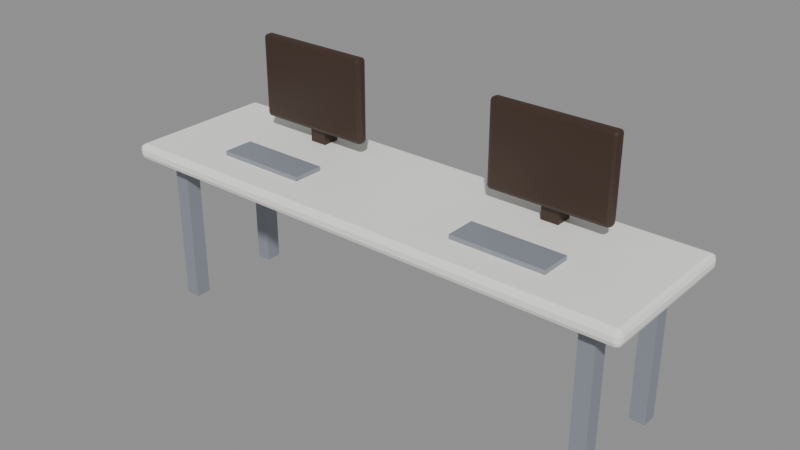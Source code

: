 # Source: int_mejaPC.blend  (saved by Blender 5.3.31; exported with 4.5.12 LTS)
import bpy
from mathutils import Matrix  # noqa: F401  (used for matrix-valued properties, if any)

bpy.ops.wm.read_factory_settings(use_empty=True)
scene = bpy.context.scene
scene.name = 'Scene'

# ---- images (referenced by path relative to the original .blend; pixels are not part of the script)
import os
ASSET_DIR = os.environ.get("B2B_ASSET_DIR", "")  # directory of the original .blend (textures are referenced by path, not embedded)
HERE = os.path.dirname(os.path.abspath(__file__))  # packed textures are extracted next to this script under _unpacked/

def load_image(name, relpath, width, height, colorspace="sRGB"):
    """Load a texture the original file referenced (path relative to the .blend, or extracted next to this script)."""
    p = next((c for c in (os.path.join(HERE, relpath), os.path.join(ASSET_DIR, relpath)) if relpath and os.path.exists(c)), "")
    if p:
        img = bpy.data.images.load(p, check_existing=True)
        img.name = name
    else:  # same state as the original file: an image datablock whose file is absent (Cycles renders it pink)
        img = bpy.data.images.new(name, width, height)
        img.source = "FILE"
        img.filepath = "//" + (relpath or name)
    img.colorspace_settings.name = colorspace
    return img
img_palet_int_mejapc = load_image('palet_int_mejaPC', '_unpacked/palet_int_mejaPC.9affd175.png', 12, 4, 'sRGB')

# ---- materials (node trees are filled in below, after node groups)
mat_palet_int_mejapc = bpy.data.materials.new('palet_int_mejaPC')

# ---- material node trees
mat_palet_int_mejapc.use_nodes = True; mat_palet_int_mejapc.node_tree.nodes.clear()
_N = mat_palet_int_mejapc.node_tree.nodes; _L = mat_palet_int_mejapc.node_tree.links
n0 = _N.new('ShaderNodeBsdfPrincipled'); n0.name = 'Principled BSDF'; n0.location = (-200, 100)
n0.inputs[10].default_value = 0.005
n1 = _N.new('ShaderNodeOutputMaterial'); n1.name = 'Material Output'; n1.location = (200, 100)
n2 = _N.new('ShaderNodeTexImage'); n2.name = 'Image Texture'; n2.location = (0, 0)
n2.image = img_palet_int_mejapc
n2.interpolation = 'Closest'
_L.new(n0.outputs[0], n1.inputs[0])
_L.new(n2.outputs[0], n0.inputs[0])
n1.is_active_output = True

# ---- meshes
me_int_mejapc = bpy.data.meshes.new('int_mejaPC')
me_int_mejapc.from_pydata([(-1.177, -0.3267, 0.67), (-1.177, -0.35, 0.6933), (-1.2, -0.3267, 0.6933), (-1.177, -0.3432, 0.6768), (-1.19, -0.3401, 0.6799), (-1.193, -0.3432, 0.6933), (-1.193, -0.3267, 0.6768), (-1.177, -0.35, 0.7167), (-1.177, -0.3267, 0.74), (-1.2, -0.3267, 0.7167), (-1.177, -0.3432, 0.7332), (-1.19, -0.3401, 0.7301), (-1.193, -0.3267, 0.7332), (-1.193, -0.3432, 0.7167), (-1.177, 0.3267, 0.67), (-1.2, 0.3267, 0.6933), (-1.177, 0.35, 0.6933), (-1.193, 0.3267, 0.6768), (-1.19, 0.3401, 0.6799), (-1.193, 0.3432, 0.6933), (-1.177, 0.3432, 0.6768), (-1.177, 0.3267, 0.74), (-1.177, 0.35, 0.7167), (-1.2, 0.3267, 0.7167), (-1.177, 0.3432, 0.7332), (-1.19, 0.3401, 0.7301), (-1.193, 0.3432, 0.7167), (-1.193, 0.3267, 0.7332), (1.177, -0.3267, 0.67), (1.2, -0.3267, 0.6933), (1.177, -0.35, 0.6933), (1.193, -0.3267, 0.6768), (1.19, -0.3401, 0.6799), (1.193, -0.3432, 0.6933), (1.177, -0.3432, 0.6768), (1.177, -0.3267, 0.74), (1.177, -0.35, 0.7167), (1.2, -0.3267, 0.7167), (1.177, -0.3432, 0.7332), (1.19, -0.3401, 0.7301), (1.193, -0.3432, 0.7167), (1.193, -0.3267, 0.7332), (1.177, 0.3267, 0.67), (1.177, 0.35, 0.6933), (1.2, 0.3267, 0.6933), (1.177, 0.3432, 0.6768), (1.19, 0.3401, 0.6799), (1.193, 0.3432, 0.6933), (1.193, 0.3267, 0.6768), (1.177, 0.3267, 0.74), (1.2, 0.3267, 0.7167), (1.177, 0.35, 0.7167), (1.193, 0.3267, 0.7332), (1.19, 0.3401, 0.7301), (1.193, 0.3432, 0.7167), (1.177, 0.3432, 0.7332), (-1.069, -0.2625, 0.0), (-1.069, -0.2625, 0.67), (-1.069, -0.1925, 0.0), (-1.069, -0.1925, 0.67), (-0.999, -0.2625, 0.0), (-0.999, -0.2625, 0.67), (-0.999, -0.1925, 0.0), (-0.999, -0.1925, 0.67), (-1.069, 0.1925, 0.0), (-1.069, 0.1925, 0.67), (-1.069, 0.2625, 0.0), (-1.069, 0.2625, 0.67), (-0.999, 0.1925, 0.0), (-0.999, 0.1925, 0.67), (-0.999, 0.2625, 0.0), (-0.999, 0.2625, 0.67), (0.999, -0.2625, 0.0), (0.999, -0.2625, 0.67), (0.999, -0.1925, 0.0), (0.999, -0.1925, 0.67), (1.069, -0.2625, 0.0), (1.069, -0.2625, 0.67), (1.069, -0.1925, 0.0), (1.069, -0.1925, 0.67), (0.999, 0.1925, 0.0), (0.999, 0.1925, 0.67), (0.999, 0.2625, 0.0), (0.999, 0.2625, 0.67), (1.069, 0.1925, 0.0), (1.069, 0.1925, 0.67), (1.069, 0.2625, 0.0), (1.069, 0.2625, 0.67), (-0.8583, 0.1417, 0.81), (-0.8583, 0.125, 0.8267), (-0.875, 0.1417, 0.8267), (-0.8583, 0.1299, 0.8149), (-0.868, 0.132, 0.817), (-0.8701, 0.1299, 0.8267), (-0.8701, 0.1417, 0.8149), (-0.8583, 0.125, 1.173), (-0.8583, 0.1417, 1.19), (-0.875, 0.1417, 1.173), (-0.8583, 0.1299, 1.185), (-0.868, 0.132, 1.183), (-0.8701, 0.1417, 1.185), (-0.8701, 0.1299, 1.173), (-0.8583, 0.1583, 0.81), (-0.875, 0.1583, 0.8267), (-0.8583, 0.175, 0.8267), (-0.8701, 0.1583, 0.8149), (-0.868, 0.168, 0.817), (-0.8701, 0.1701, 0.8267), (-0.8583, 0.1701, 0.8149), (-0.8583, 0.1583, 1.19), (-0.8583, 0.175, 1.173), (-0.875, 0.1583, 1.173), (-0.8583, 0.1701, 1.185), (-0.868, 0.168, 1.183), (-0.8701, 0.1701, 1.173), (-0.8701, 0.1583, 1.185), (-0.3417, 0.1417, 0.81), (-0.325, 0.1417, 0.8267), (-0.3417, 0.125, 0.8267), (-0.3299, 0.1417, 0.8149), (-0.332, 0.132, 0.817), (-0.3299, 0.1299, 0.8267), (-0.3417, 0.1299, 0.8149), (-0.3417, 0.1417, 1.19), (-0.3417, 0.125, 1.173), (-0.325, 0.1417, 1.173), (-0.3417, 0.1299, 1.185), (-0.332, 0.132, 1.183), (-0.3299, 0.1299, 1.173), (-0.3299, 0.1417, 1.185), (-0.3417, 0.1583, 0.81), (-0.3417, 0.175, 0.8267), (-0.325, 0.1583, 0.8267), (-0.3417, 0.1701, 0.8149), (-0.332, 0.168, 0.817), (-0.3299, 0.1701, 0.8267), (-0.3299, 0.1583, 0.8149), (-0.3417, 0.1583, 1.19), (-0.325, 0.1583, 1.173), (-0.3417, 0.175, 1.173), (-0.3299, 0.1583, 1.185), (-0.332, 0.168, 1.183), (-0.3299, 0.1701, 1.173), (-0.3417, 0.1701, 1.185), (-0.64, 0.16, 0.725), (-0.64, 0.16, 0.875), (-0.64, 0.24, 0.725), (-0.64, 0.24, 0.875), (-0.56, 0.16, 0.725), (-0.56, 0.16, 0.875), (-0.56, 0.24, 0.725), (-0.56, 0.24, 0.875), (-0.81, -0.19, 0.74), (-0.81, -0.19, 0.76), (-0.81, -0.05, 0.74), (-0.81, -0.05, 0.76), (-0.39, -0.19, 0.74), (-0.39, -0.19, 0.76), (-0.39, -0.05, 0.74), (-0.39, -0.05, 0.76), (0.3417, 0.1417, 0.81), (0.3417, 0.125, 0.8267), (0.325, 0.1417, 0.8267), (0.3417, 0.1299, 0.8149), (0.332, 0.132, 0.817), (0.3299, 0.1299, 0.8267), (0.3299, 0.1417, 0.8149), (0.3417, 0.125, 1.173), (0.3417, 0.1417, 1.19), (0.325, 0.1417, 1.173), (0.3417, 0.1299, 1.185), (0.332, 0.132, 1.183), (0.3299, 0.1417, 1.185), (0.3299, 0.1299, 1.173), (0.3417, 0.1583, 0.81), (0.325, 0.1583, 0.8267), (0.3417, 0.175, 0.8267), (0.3299, 0.1583, 0.8149), (0.332, 0.168, 0.817), (0.3299, 0.1701, 0.8267), (0.3417, 0.1701, 0.8149), (0.3417, 0.1583, 1.19), (0.3417, 0.175, 1.173), (0.325, 0.1583, 1.173), (0.3417, 0.1701, 1.185), (0.332, 0.168, 1.183), (0.3299, 0.1701, 1.173), (0.3299, 0.1583, 1.185), (0.8583, 0.1417, 0.81), (0.875, 0.1417, 0.8267), (0.8583, 0.125, 0.8267), (0.8701, 0.1417, 0.8149), (0.868, 0.132, 0.817), (0.8701, 0.1299, 0.8267), (0.8583, 0.1299, 0.8149), (0.8583, 0.1417, 1.19), (0.8583, 0.125, 1.173), (0.875, 0.1417, 1.173), (0.8583, 0.1299, 1.185), (0.868, 0.132, 1.183), (0.8701, 0.1299, 1.173), (0.8701, 0.1417, 1.185), (0.8583, 0.1583, 0.81), (0.8583, 0.175, 0.8267), (0.875, 0.1583, 0.8267), (0.8583, 0.1701, 0.8149), (0.868, 0.168, 0.817), (0.8701, 0.1701, 0.8267), (0.8701, 0.1583, 0.8149), (0.8583, 0.1583, 1.19), (0.875, 0.1583, 1.173), (0.8583, 0.175, 1.173), (0.8701, 0.1583, 1.185), (0.868, 0.168, 1.183), (0.8701, 0.1701, 1.173), (0.8583, 0.1701, 1.185), (0.56, 0.16, 0.725), (0.56, 0.16, 0.875), (0.56, 0.24, 0.725), (0.56, 0.24, 0.875), (0.64, 0.16, 0.725), (0.64, 0.16, 0.875), (0.64, 0.24, 0.725), (0.64, 0.24, 0.875), (0.39, -0.19, 0.74), (0.39, -0.19, 0.76), (0.39, -0.05, 0.74), (0.39, -0.05, 0.76), (0.81, -0.19, 0.74), (0.81, -0.19, 0.76), (0.81, -0.05, 0.74), (0.81, -0.05, 0.76)], [], [(0, 3, 4, 6), (1, 5, 4, 3), (2, 6, 4, 5), (7, 10, 11, 13), (8, 12, 11, 10), (9, 13, 11, 12), (14, 17, 18, 20), (15, 19, 18, 17), (16, 20, 18, 19), (21, 24, 25, 27), (22, 26, 25, 24), (23, 27, 25, 26), (28, 31, 32, 34), (29, 33, 32, 31), (30, 34, 32, 33), (35, 38, 39, 41), (36, 40, 39, 38), (37, 41, 39, 40), (42, 45, 46, 48), (43, 47, 46, 45), (44, 48, 46, 47), (49, 52, 53, 55), (50, 54, 53, 52), (51, 55, 53, 54), (14, 0, 6, 17), (17, 6, 2, 15), (1, 7, 13, 5), (5, 13, 9, 2), (8, 21, 27, 12), (12, 27, 23, 9), (22, 16, 19, 26), (26, 19, 15, 23), (42, 14, 20, 45), (45, 20, 16, 43), (21, 49, 55, 24), (24, 55, 51, 22), (50, 44, 47, 54), (54, 47, 43, 51), (28, 42, 48, 31), (31, 48, 44, 29), (49, 35, 41, 52), (52, 41, 37, 50), (36, 30, 33, 40), (40, 33, 29, 37), (0, 28, 34, 3), (3, 34, 30, 1), (35, 8, 10, 38), (38, 10, 7, 36), (14, 42, 28, 0), (2, 9, 23, 15), (30, 36, 7, 1), (49, 21, 8, 35), (16, 22, 51, 43), (44, 50, 37, 29), (56, 57, 59, 58), (58, 59, 63, 62), (62, 63, 61, 60), (60, 61, 57, 56), (58, 62, 60, 56), (63, 59, 57, 61), (64, 65, 67, 66), (66, 67, 71, 70), (70, 71, 69, 68), (68, 69, 65, 64), (66, 70, 68, 64), (71, 67, 65, 69), (72, 73, 75, 74), (74, 75, 79, 78), (78, 79, 77, 76), (76, 77, 73, 72), (74, 78, 76, 72), (79, 75, 73, 77), (80, 81, 83, 82), (82, 83, 87, 86), (86, 87, 85, 84), (84, 85, 81, 80), (82, 86, 84, 80), (87, 83, 81, 85), (88, 91, 92, 94), (89, 93, 92, 91), (90, 94, 92, 93), (95, 98, 99, 101), (96, 100, 99, 98), (97, 101, 99, 100), (102, 105, 106, 108), (103, 107, 106, 105), (104, 108, 106, 107), (109, 112, 113, 115), (110, 114, 113, 112), (111, 115, 113, 114), (116, 119, 120, 122), (117, 121, 120, 119), (118, 122, 120, 121), (123, 126, 127, 129), (124, 128, 127, 126), (125, 129, 127, 128), (130, 133, 134, 136), (131, 135, 134, 133), (132, 136, 134, 135), (137, 140, 141, 143), (138, 142, 141, 140), (139, 143, 141, 142), (102, 88, 94, 105), (105, 94, 90, 103), (89, 95, 101, 93), (93, 101, 97, 90), (96, 109, 115, 100), (100, 115, 111, 97), (110, 104, 107, 114), (114, 107, 103, 111), (130, 102, 108, 133), (133, 108, 104, 131), (109, 137, 143, 112), (112, 143, 139, 110), (138, 132, 135, 142), (142, 135, 131, 139), (116, 130, 136, 119), (119, 136, 132, 117), (137, 123, 129, 140), (140, 129, 125, 138), (124, 118, 121, 128), (128, 121, 117, 125), (88, 116, 122, 91), (91, 122, 118, 89), (123, 96, 98, 126), (126, 98, 95, 124), (102, 130, 116, 88), (90, 97, 111, 103), (118, 124, 95, 89), (137, 109, 96, 123), (104, 110, 139, 131), (132, 138, 125, 117), (144, 145, 147, 146), (146, 147, 151, 150), (150, 151, 149, 148), (148, 149, 145, 144), (146, 150, 148, 144), (151, 147, 145, 149), (152, 153, 155, 154), (154, 155, 159, 158), (158, 159, 157, 156), (156, 157, 153, 152), (154, 158, 156, 152), (159, 155, 153, 157), (160, 163, 164, 166), (161, 165, 164, 163), (162, 166, 164, 165), (167, 170, 171, 173), (168, 172, 171, 170), (169, 173, 171, 172), (174, 177, 178, 180), (175, 179, 178, 177), (176, 180, 178, 179), (181, 184, 185, 187), (182, 186, 185, 184), (183, 187, 185, 186), (188, 191, 192, 194), (189, 193, 192, 191), (190, 194, 192, 193), (195, 198, 199, 201), (196, 200, 199, 198), (197, 201, 199, 200), (202, 205, 206, 208), (203, 207, 206, 205), (204, 208, 206, 207), (209, 212, 213, 215), (210, 214, 213, 212), (211, 215, 213, 214), (174, 160, 166, 177), (177, 166, 162, 175), (161, 167, 173, 165), (165, 173, 169, 162), (168, 181, 187, 172), (172, 187, 183, 169), (182, 176, 179, 186), (186, 179, 175, 183), (202, 174, 180, 205), (205, 180, 176, 203), (181, 209, 215, 184), (184, 215, 211, 182), (210, 204, 207, 214), (214, 207, 203, 211), (188, 202, 208, 191), (191, 208, 204, 189), (209, 195, 201, 212), (212, 201, 197, 210), (196, 190, 193, 200), (200, 193, 189, 197), (160, 188, 194, 163), (163, 194, 190, 161), (195, 168, 170, 198), (198, 170, 167, 196), (174, 202, 188, 160), (162, 169, 183, 175), (190, 196, 167, 161), (209, 181, 168, 195), (176, 182, 211, 203), (204, 210, 197, 189), (216, 217, 219, 218), (218, 219, 223, 222), (222, 223, 221, 220), (220, 221, 217, 216), (218, 222, 220, 216), (223, 219, 217, 221), (224, 225, 227, 226), (226, 227, 231, 230), (230, 231, 229, 228), (228, 229, 225, 224), (226, 230, 228, 224), (231, 227, 225, 229)])
_uv = me_int_mejapc.uv_layers.new(name='UVMap')
_uv.uv.foreach_set('vector', [0.1667, 0.5, 0.1667, 0.5, 0.1667, 0.5, 0.1667, 0.5, 0.1667, 0.5, 0.1667, 0.5, 0.1667, 0.5, 0.1667, 0.5, 0.1667, 0.5, 0.1667, 0.5, 0.1667, 0.5, 0.1667, 0.5, 0.1667, 0.5, 0.1667, 0.5, 0.1667, 0.5, 0.1667, 0.5, 0.1667, 0.5, 0.1667, 0.5, 0.1667, 0.5, 0.1667, 0.5, 0.1667, 0.5, 0.1667, 0.5, 0.1667, 0.5, 0.1667, 0.5, 0.1667, 0.5, 0.1667, 0.5, 0.1667, 0.5, 0.1667, 0.5, 0.1667, 0.5, 0.1667, 0.5, 0.1667, 0.5, 0.1667, 0.5, 0.1667, 0.5, 0.1667, 0.5, 0.1667, 0.5, 0.1667, 0.5, 0.1667, 0.5, 0.1667, 0.5, 0.1667, 0.5, 0.1667, 0.5, 0.1667, 0.5, 0.1667, 0.5, 0.1667, 0.5, 0.1667, 0.5, 0.1667, 0.5, 0.1667, 0.5, 0.1667, 0.5, 0.1667, 0.5, 0.1667, 0.5, 0.1667, 0.5, 0.1667, 0.5, 0.1667, 0.5, 0.1667, 0.5, 0.1667, 0.5, 0.1667, 0.5, 0.1667, 0.5, 0.1667, 0.5, 0.1667, 0.5, 0.1667, 0.5, 0.1667, 0.5, 0.1667, 0.5, 0.1667, 0.5, 0.1667, 0.5, 0.1667, 0.5, 0.1667, 0.5, 0.1667, 0.5, 0.1667, 0.5, 0.1667, 0.5, 0.1667, 0.5, 0.1667, 0.5, 0.1667, 0.5, 0.1667, 0.5, 0.1667, 0.5, 0.1667, 0.5, 0.1667, 0.5, 0.1667, 0.5, 0.1667, 0.5, 0.1667, 0.5, 0.1667, 0.5, 0.1667, 0.5, 0.1667, 0.5, 0.1667, 0.5, 0.1667, 0.5, 0.1667, 0.5, 0.1667, 0.5, 0.1667, 0.5, 0.1667, 0.5, 0.1667, 0.5, 0.1667, 0.5, 0.1667, 0.5, 0.1667, 0.5, 0.1667, 0.5, 0.1667, 0.5, 0.1667, 0.5, 0.1667, 0.5, 0.1667, 0.5, 0.1667, 0.5, 0.1667, 0.5, 0.1667, 0.5, 0.1667, 0.5, 0.1667, 0.5, 0.1667, 0.5, 0.1667, 0.5, 0.1667, 0.5, 0.1667, 0.5, 0.1667, 0.5, 0.1667, 0.5, 0.1667, 0.5, 0.1667, 0.5, 0.1667, 0.5, 0.1667, 0.5, 0.1667, 0.5, 0.1667, 0.5, 0.1667, 0.5, 0.1667, 0.5, 0.1667, 0.5, 0.1667, 0.5, 0.1667, 0.5, 0.1667, 0.5, 0.1667, 0.5, 0.1667, 0.5, 0.1667, 0.5, 0.1667, 0.5, 0.1667, 0.5, 0.1667, 0.5, 0.1667, 0.5, 0.1667, 0.5, 0.1667, 0.5, 0.1667, 0.5, 0.1667, 0.5, 0.1667, 0.5, 0.1667, 0.5, 0.1667, 0.5, 0.1667, 0.5, 0.1667, 0.5, 0.1667, 0.5, 0.1667, 0.5, 0.1667, 0.5, 0.1667, 0.5, 0.1667, 0.5, 0.1667, 0.5, 0.1667, 0.5, 0.1667, 0.5, 0.1667, 0.5, 0.1667, 0.5, 0.1667, 0.5, 0.1667, 0.5, 0.1667, 0.5, 0.1667, 0.5, 0.1667, 0.5, 0.1667, 0.5, 0.1667, 0.5, 0.1667, 0.5, 0.1667, 0.5, 0.1667, 0.5, 0.1667, 0.5, 0.1667, 0.5, 0.1667, 0.5, 0.1667, 0.5, 0.1667, 0.5, 0.1667, 0.5, 0.1667, 0.5, 0.1667, 0.5, 0.1667, 0.5, 0.1667, 0.5, 0.1667, 0.5, 0.1667, 0.5, 0.1667, 0.5, 0.1667, 0.5, 0.1667, 0.5, 0.1667, 0.5, 0.1667, 0.5, 0.1667, 0.5, 0.1667, 0.5, 0.1667, 0.5, 0.1667, 0.5, 0.1667, 0.5, 0.1667, 0.5, 0.1667, 0.5, 0.1667, 0.5, 0.1667, 0.5, 0.1667, 0.5, 0.1667, 0.5, 0.1667, 0.5, 0.1667, 0.5, 0.1667, 0.5, 0.1667, 0.5, 0.1667, 0.5, 0.1667, 0.5, 0.1667, 0.5, 0.1667, 0.5, 0.1667, 0.5, 0.1667, 0.5, 0.1667, 0.5, 0.1667, 0.5, 0.1667, 0.5, 0.1667, 0.5, 0.1667, 0.5, 0.1667, 0.5, 0.1667, 0.5, 0.1667, 0.5, 0.1667, 0.5, 0.1667, 0.5, 0.1667, 0.5, 0.1667, 0.5, 0.1667, 0.5, 0.1667, 0.5, 0.1667, 0.5, 0.1667, 0.5, 0.1667, 0.5, 0.1667, 0.5, 0.1667, 0.5, 0.1667, 0.5, 0.1667, 0.5, 0.1667, 0.5, 0.1667, 0.5, 0.5, 0.5, 0.5, 0.5, 0.5, 0.5, 0.5, 0.5, 0.5, 0.5, 0.5, 0.5, 0.5, 0.5, 0.5, 0.5, 0.5, 0.5, 0.5, 0.5, 0.5, 0.5, 0.5, 0.5, 0.5, 0.5, 0.5, 0.5, 0.5, 0.5, 0.5, 0.5, 0.5, 0.5, 0.5, 0.5, 0.5, 0.5, 0.5, 0.5, 0.5, 0.5, 0.5, 0.5, 0.5, 0.5, 0.5, 0.5, 0.5, 0.5, 0.5, 0.5, 0.5, 0.5, 0.5, 0.5, 0.5, 0.5, 0.5, 0.5, 0.5, 0.5, 0.5, 0.5, 0.5, 0.5, 0.5, 0.5, 0.5, 0.5, 0.5, 0.5, 0.5, 0.5, 0.5, 0.5, 0.5, 0.5, 0.5, 0.5, 0.5, 0.5, 0.5, 0.5, 0.5, 0.5, 0.5, 0.5, 0.5, 0.5, 0.5, 0.5, 0.5, 0.5, 0.5, 0.5, 0.5, 0.5, 0.5, 0.5, 0.5, 0.5, 0.5, 0.5, 0.5, 0.5, 0.5, 0.5, 0.5, 0.5, 0.5, 0.5, 0.5, 0.5, 0.5, 0.5, 0.5, 0.5, 0.5, 0.5, 0.5, 0.5, 0.5, 0.5, 0.5, 0.5, 0.5, 0.5, 0.5, 0.5, 0.5, 0.5, 0.5, 0.5, 0.5, 0.5, 0.5, 0.5, 0.5, 0.5, 0.5, 0.5, 0.5, 0.5, 0.5, 0.5, 0.5, 0.5, 0.5, 0.5, 0.5, 0.5, 0.5, 0.5, 0.5, 0.5, 0.5, 0.5, 0.5, 0.5, 0.5, 0.5, 0.5, 0.5, 0.5, 0.5, 0.5, 0.5, 0.5, 0.5, 0.5, 0.5, 0.5, 0.5, 0.5, 0.5, 0.5, 0.5, 0.5, 0.5, 0.5, 0.5, 0.5, 0.5, 0.5, 0.5, 0.5, 0.5, 0.5, 0.5, 0.5, 0.5, 0.8333, 0.5, 0.8333, 0.5, 0.8333, 0.5, 0.8333, 0.5, 0.8333, 0.5, 0.8333, 0.5, 0.8333, 0.5, 0.8333, 0.5, 0.8333, 0.5, 0.8333, 0.5, 0.8333, 0.5, 0.8333, 0.5, 0.8333, 0.5, 0.8333, 0.5, 0.8333, 0.5, 0.8333, 0.5, 0.8333, 0.5, 0.8333, 0.5, 0.8333, 0.5, 0.8333, 0.5, 0.8333, 0.5, 0.8333, 0.5, 0.8333, 0.5, 0.8333, 0.5, 0.8333, 0.5, 0.8333, 0.5, 0.8333, 0.5, 0.8333, 0.5, 0.8333, 0.5, 0.8333, 0.5, 0.8333, 0.5, 0.8333, 0.5, 0.8333, 0.5, 0.8333, 0.5, 0.8333, 0.5, 0.8333, 0.5, 0.8333, 0.5, 0.8333, 0.5, 0.8333, 0.5, 0.8333, 0.5, 0.8333, 0.5, 0.8333, 0.5, 0.8333, 0.5, 0.8333, 0.5, 0.8333, 0.5, 0.8333, 0.5, 0.8333, 0.5, 0.8333, 0.5, 0.8333, 0.5, 0.8333, 0.5, 0.8333, 0.5, 0.8333, 0.5, 0.8333, 0.5, 0.8333, 0.5, 0.8333, 0.5, 0.8333, 0.5, 0.8333, 0.5, 0.8333, 0.5, 0.8333, 0.5, 0.8333, 0.5, 0.8333, 0.5, 0.8333, 0.5, 0.8333, 0.5, 0.8333, 0.5, 0.8333, 0.5, 0.8333, 0.5, 0.8333, 0.5, 0.8333, 0.5, 0.8333, 0.5, 0.8333, 0.5, 0.8333, 0.5, 0.8333, 0.5, 0.8333, 0.5, 0.8333, 0.5, 0.8333, 0.5, 0.8333, 0.5, 0.8333, 0.5, 0.8333, 0.5, 0.8333, 0.5, 0.8333, 0.5, 0.8333, 0.5, 0.8333, 0.5, 0.8333, 0.5, 0.8333, 0.5, 0.8333, 0.5, 0.8333, 0.5, 0.8333, 0.5, 0.8333, 0.5, 0.8333, 0.5, 0.8333, 0.5, 0.8333, 0.5, 0.8333, 0.5, 0.8333, 0.5, 0.8333, 0.5, 0.8333, 0.5, 0.8333, 0.5, 0.8333, 0.5, 0.8333, 0.5, 0.8333, 0.5, 0.8333, 0.5, 0.8333, 0.5, 0.8333, 0.5, 0.8333, 0.5, 0.8333, 0.5, 0.8333, 0.5, 0.8333, 0.5, 0.8333, 0.5, 0.8333, 0.5, 0.8333, 0.5, 0.8333, 0.5, 0.8333, 0.5, 0.8333, 0.5, 0.8333, 0.5, 0.8333, 0.5, 0.8333, 0.5, 0.8333, 0.5, 0.8333, 0.5, 0.8333, 0.5, 0.8333, 0.5, 0.8333, 0.5, 0.8333, 0.5, 0.8333, 0.5, 0.8333, 0.5, 0.8333, 0.5, 0.8333, 0.5, 0.8333, 0.5, 0.8333, 0.5, 0.8333, 0.5, 0.8333, 0.5, 0.8333, 0.5, 0.8333, 0.5, 0.8333, 0.5, 0.8333, 0.5, 0.8333, 0.5, 0.8333, 0.5, 0.8333, 0.5, 0.8333, 0.5, 0.8333, 0.5, 0.8333, 0.5, 0.8333, 0.5, 0.8333, 0.5, 0.8333, 0.5, 0.8333, 0.5, 0.8333, 0.5, 0.8333, 0.5, 0.8333, 0.5, 0.8333, 0.5, 0.8333, 0.5, 0.8333, 0.5, 0.8333, 0.5, 0.8333, 0.5, 0.8333, 0.5, 0.8333, 0.5, 0.8333, 0.5, 0.8333, 0.5, 0.8333, 0.5, 0.8333, 0.5, 0.8333, 0.5, 0.8333, 0.5, 0.8333, 0.5, 0.8333, 0.5, 0.8333, 0.5, 0.8333, 0.5, 0.8333, 0.5, 0.8333, 0.5, 0.8333, 0.5, 0.8333, 0.5, 0.8333, 0.5, 0.8333, 0.5, 0.8333, 0.5, 0.8333, 0.5, 0.8333, 0.5, 0.8333, 0.5, 0.8333, 0.5, 0.8333, 0.5, 0.8333, 0.5, 0.8333, 0.5, 0.8333, 0.5, 0.8333, 0.5, 0.8333, 0.5, 0.8333, 0.5, 0.8333, 0.5, 0.8333, 0.5, 0.8333, 0.5, 0.8333, 0.5, 0.8333, 0.5, 0.8333, 0.5, 0.8333, 0.5, 0.8333, 0.5, 0.8333, 0.5, 0.8333, 0.5, 0.8333, 0.5, 0.8333, 0.5, 0.8333, 0.5, 0.8333, 0.5, 0.8333, 0.5, 0.8333, 0.5, 0.8333, 0.5, 0.8333, 0.5, 0.8333, 0.5, 0.8333, 0.5, 0.8333, 0.5, 0.8333, 0.5, 0.8333, 0.5, 0.8333, 0.5, 0.8333, 0.5, 0.8333, 0.5, 0.8333, 0.5, 0.8333, 0.5, 0.8333, 0.5, 0.8333, 0.5, 0.8333, 0.5, 0.8333, 0.5, 0.8333, 0.5, 0.8333, 0.5, 0.8333, 0.5, 0.8333, 0.5, 0.8333, 0.5, 0.8333, 0.5, 0.8333, 0.5, 0.8333, 0.5, 0.8333, 0.5, 0.8333, 0.5, 0.8333, 0.5, 0.8333, 0.5, 0.8333, 0.5, 0.8333, 0.5, 0.8333, 0.5, 0.8333, 0.5, 0.8333, 0.5, 0.8333, 0.5, 0.8333, 0.5, 0.8333, 0.5, 0.8333, 0.5, 0.8333, 0.5, 0.8333, 0.5, 0.8333, 0.5, 0.8333, 0.5, 0.8333, 0.5, 0.8333, 0.5, 0.5, 0.5, 0.5, 0.5, 0.5, 0.5, 0.5, 0.5, 0.5, 0.5, 0.5, 0.5, 0.5, 0.5, 0.5, 0.5, 0.5, 0.5, 0.5, 0.5, 0.5, 0.5, 0.5, 0.5, 0.5, 0.5, 0.5, 0.5, 0.5, 0.5, 0.5, 0.5, 0.5, 0.5, 0.5, 0.5, 0.5, 0.5, 0.5, 0.5, 0.5, 0.5, 0.5, 0.5, 0.5, 0.5, 0.5, 0.5, 0.8333, 0.5, 0.8333, 0.5, 0.8333, 0.5, 0.8333, 0.5, 0.8333, 0.5, 0.8333, 0.5, 0.8333, 0.5, 0.8333, 0.5, 0.8333, 0.5, 0.8333, 0.5, 0.8333, 0.5, 0.8333, 0.5, 0.8333, 0.5, 0.8333, 0.5, 0.8333, 0.5, 0.8333, 0.5, 0.8333, 0.5, 0.8333, 0.5, 0.8333, 0.5, 0.8333, 0.5, 0.8333, 0.5, 0.8333, 0.5, 0.8333, 0.5, 0.8333, 0.5, 0.8333, 0.5, 0.8333, 0.5, 0.8333, 0.5, 0.8333, 0.5, 0.8333, 0.5, 0.8333, 0.5, 0.8333, 0.5, 0.8333, 0.5, 0.8333, 0.5, 0.8333, 0.5, 0.8333, 0.5, 0.8333, 0.5, 0.8333, 0.5, 0.8333, 0.5, 0.8333, 0.5, 0.8333, 0.5, 0.8333, 0.5, 0.8333, 0.5, 0.8333, 0.5, 0.8333, 0.5, 0.8333, 0.5, 0.8333, 0.5, 0.8333, 0.5, 0.8333, 0.5, 0.8333, 0.5, 0.8333, 0.5, 0.8333, 0.5, 0.8333, 0.5, 0.8333, 0.5, 0.8333, 0.5, 0.8333, 0.5, 0.8333, 0.5, 0.8333, 0.5, 0.8333, 0.5, 0.8333, 0.5, 0.8333, 0.5, 0.8333, 0.5, 0.8333, 0.5, 0.8333, 0.5, 0.8333, 0.5, 0.8333, 0.5, 0.8333, 0.5, 0.8333, 0.5, 0.8333, 0.5, 0.8333, 0.5, 0.8333, 0.5, 0.8333, 0.5, 0.8333, 0.5, 0.8333, 0.5, 0.8333, 0.5, 0.8333, 0.5, 0.8333, 0.5, 0.8333, 0.5, 0.8333, 0.5, 0.8333, 0.5, 0.8333, 0.5, 0.8333, 0.5, 0.8333, 0.5, 0.8333, 0.5, 0.8333, 0.5, 0.8333, 0.5, 0.8333, 0.5, 0.8333, 0.5, 0.8333, 0.5, 0.8333, 0.5, 0.8333, 0.5, 0.8333, 0.5, 0.8333, 0.5, 0.8333, 0.5, 0.8333, 0.5, 0.8333, 0.5, 0.8333, 0.5, 0.8333, 0.5, 0.8333, 0.5, 0.8333, 0.5, 0.8333, 0.5, 0.8333, 0.5, 0.8333, 0.5, 0.8333, 0.5, 0.8333, 0.5, 0.8333, 0.5, 0.8333, 0.5, 0.8333, 0.5, 0.8333, 0.5, 0.8333, 0.5, 0.8333, 0.5, 0.8333, 0.5, 0.8333, 0.5, 0.8333, 0.5, 0.8333, 0.5, 0.8333, 0.5, 0.8333, 0.5, 0.8333, 0.5, 0.8333, 0.5, 0.8333, 0.5, 0.8333, 0.5, 0.8333, 0.5, 0.8333, 0.5, 0.8333, 0.5, 0.8333, 0.5, 0.8333, 0.5, 0.8333, 0.5, 0.8333, 0.5, 0.8333, 0.5, 0.8333, 0.5, 0.8333, 0.5, 0.8333, 0.5, 0.8333, 0.5, 0.8333, 0.5, 0.8333, 0.5, 0.8333, 0.5, 0.8333, 0.5, 0.8333, 0.5, 0.8333, 0.5, 0.8333, 0.5, 0.8333, 0.5, 0.8333, 0.5, 0.8333, 0.5, 0.8333, 0.5, 0.8333, 0.5, 0.8333, 0.5, 0.8333, 0.5, 0.8333, 0.5, 0.8333, 0.5, 0.8333, 0.5, 0.8333, 0.5, 0.8333, 0.5, 0.8333, 0.5, 0.8333, 0.5, 0.8333, 0.5, 0.8333, 0.5, 0.8333, 0.5, 0.8333, 0.5, 0.8333, 0.5, 0.8333, 0.5, 0.8333, 0.5, 0.8333, 0.5, 0.8333, 0.5, 0.8333, 0.5, 0.8333, 0.5, 0.8333, 0.5, 0.8333, 0.5, 0.8333, 0.5, 0.8333, 0.5, 0.8333, 0.5, 0.8333, 0.5, 0.8333, 0.5, 0.8333, 0.5, 0.8333, 0.5, 0.8333, 0.5, 0.8333, 0.5, 0.8333, 0.5, 0.8333, 0.5, 0.8333, 0.5, 0.8333, 0.5, 0.8333, 0.5, 0.8333, 0.5, 0.8333, 0.5, 0.8333, 0.5, 0.8333, 0.5, 0.8333, 0.5, 0.8333, 0.5, 0.8333, 0.5, 0.8333, 0.5, 0.8333, 0.5, 0.8333, 0.5, 0.8333, 0.5, 0.8333, 0.5, 0.8333, 0.5, 0.8333, 0.5, 0.8333, 0.5, 0.8333, 0.5, 0.8333, 0.5, 0.8333, 0.5, 0.8333, 0.5, 0.8333, 0.5, 0.8333, 0.5, 0.8333, 0.5, 0.8333, 0.5, 0.8333, 0.5, 0.8333, 0.5, 0.8333, 0.5, 0.8333, 0.5, 0.8333, 0.5, 0.8333, 0.5, 0.8333, 0.5, 0.8333, 0.5, 0.8333, 0.5, 0.8333, 0.5, 0.8333, 0.5, 0.8333, 0.5, 0.8333, 0.5, 0.8333, 0.5, 0.8333, 0.5, 0.8333, 0.5, 0.8333, 0.5, 0.8333, 0.5, 0.8333, 0.5, 0.8333, 0.5, 0.8333, 0.5, 0.8333, 0.5, 0.8333, 0.5, 0.8333, 0.5, 0.8333, 0.5, 0.8333, 0.5, 0.8333, 0.5, 0.8333, 0.5, 0.8333, 0.5, 0.8333, 0.5, 0.8333, 0.5, 0.8333, 0.5, 0.8333, 0.5, 0.8333, 0.5, 0.8333, 0.5, 0.8333, 0.5, 0.8333, 0.5, 0.5, 0.5, 0.5, 0.5, 0.5, 0.5, 0.5, 0.5, 0.5, 0.5, 0.5, 0.5, 0.5, 0.5, 0.5, 0.5, 0.5, 0.5, 0.5, 0.5, 0.5, 0.5, 0.5, 0.5, 0.5, 0.5, 0.5, 0.5, 0.5, 0.5, 0.5, 0.5, 0.5, 0.5, 0.5, 0.5, 0.5, 0.5, 0.5, 0.5, 0.5, 0.5, 0.5, 0.5, 0.5, 0.5, 0.5, 0.5])
me_int_mejapc.materials.append(mat_palet_int_mejapc)
me_int_mejapc.update()

# ---- objects
ob_int_mejapc = bpy.data.objects.new('int_mejaPC', me_int_mejapc)

# ---- transforms, parenting, visibility, modifiers, constraints
ob_int_mejapc.location = (0.0, 0.0, 0.0)

# ---- collection membership
scene.collection.objects.link(ob_int_mejapc)

# ---- scene / render settings (as saved in the file)
scene.frame_start = 1; scene.frame_end = 250; scene.frame_set(1)
scene.render.engine = 'BLENDER_EEVEE_NEXT'
scene.render.bake_bias = 0.0
scene.render.bake_samples = 0
scene.render.compositor_device = 'GPU'
scene.eevee.use_volume_custom_range = False
scene.eevee.fast_gi_thickness_near = 0.1
scene.eevee.fast_gi_thickness_far = 0.0
scene.eevee.ray_tracing_options.screen_trace_thickness = 0.1
bpy.context.view_layer.update()

# ---- added for rendering (the .blend has no active camera and no usable light): camera, sun + grey world if the file has none
cam_auto = bpy.data.cameras.new('AutoCamera')
cam_auto.lens = 50.0
cam_auto.sensor_width = 36.0
cam_auto.clip_end = 1000.0
ob_auto_camera = bpy.data.objects.new('AutoCamera', cam_auto)
scene.collection.objects.link(ob_auto_camera)
ob_auto_camera.location = (2.56174, -3.07408, 2.64439)
ob_auto_camera.rotation_euler = (1.09748, -7.21219e-08, 0.694738)
scene.camera = ob_auto_camera
light_auto_sun = bpy.data.lights.new('AutoSun', 'SUN')
light_auto_sun.energy = 3.0
light_auto_sun.angle = 0.0523599
ob_auto_sun = bpy.data.objects.new('AutoSun', light_auto_sun)
scene.collection.objects.link(ob_auto_sun)
ob_auto_sun.rotation_euler = (0.872665, 0.174533, 0.523599)
if scene.world is None:
    world_auto = bpy.data.worlds.new('AutoWorld')
    world_auto.color = (0.3, 0.3, 0.3)
    scene.world = world_auto
bpy.context.view_layer.update()

